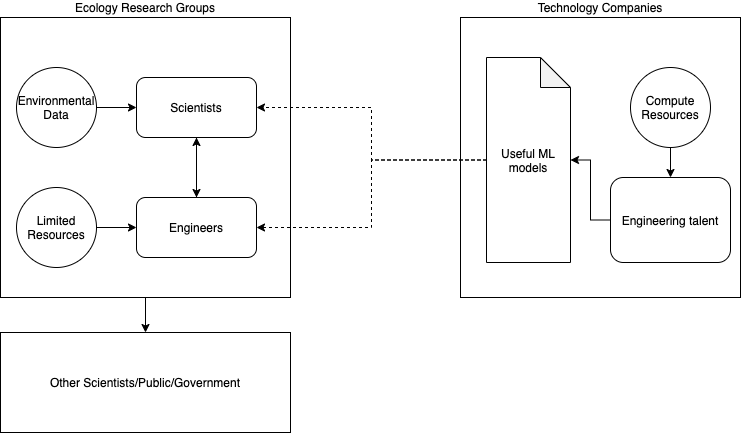

The diagram above was exported from draw.io. Its source (the exported page's mxGraphModel, read from the mxfile embedded in the PNG):
<mxGraphModel dx="861" dy="680" grid="1" gridSize="10" guides="1" tooltips="1" connect="1" arrows="1" fold="1" page="1" pageScale="1" pageWidth="827" pageHeight="1169" background="none" math="0" shadow="0">
  <root>
    <mxCell id="0" />
    <mxCell id="1" parent="0" />
    <mxCell id="10" value="" style="edgeStyle=orthogonalEdgeStyle;rounded=0;orthogonalLoop=1;jettySize=auto;html=1;" parent="1" source="2" target="9" edge="1">
      <mxGeometry relative="1" as="geometry" />
    </mxCell>
    <mxCell id="2" value="Ecology Research Groups" style="rounded=0;whiteSpace=wrap;html=1;align=center;labelPosition=center;verticalLabelPosition=top;verticalAlign=bottom;" parent="1" vertex="1">
      <mxGeometry x="44" y="335" width="290" height="280" as="geometry" />
    </mxCell>
    <mxCell id="5" value="" style="edgeStyle=orthogonalEdgeStyle;rounded=0;orthogonalLoop=1;jettySize=auto;html=1;" parent="1" source="3" target="4" edge="1">
      <mxGeometry relative="1" as="geometry" />
    </mxCell>
    <mxCell id="3" value="Scientists" style="rounded=1;whiteSpace=wrap;html=1;" parent="1" vertex="1">
      <mxGeometry x="180" y="395" width="120" height="60" as="geometry" />
    </mxCell>
    <mxCell id="6" style="edgeStyle=orthogonalEdgeStyle;rounded=0;orthogonalLoop=1;jettySize=auto;html=1;exitX=0.5;exitY=0;exitDx=0;exitDy=0;entryX=0.5;entryY=1;entryDx=0;entryDy=0;" parent="1" source="4" target="3" edge="1">
      <mxGeometry relative="1" as="geometry" />
    </mxCell>
    <mxCell id="4" value="Engineers" style="rounded=1;whiteSpace=wrap;html=1;" parent="1" vertex="1">
      <mxGeometry x="180" y="515" width="120" height="60" as="geometry" />
    </mxCell>
    <mxCell id="9" value="Other Scientists/Public/Government" style="whiteSpace=wrap;html=1;rounded=0;verticalAlign=middle;labelPosition=center;verticalLabelPosition=middle;align=center;" parent="1" vertex="1">
      <mxGeometry x="44" y="650" width="290" height="100" as="geometry" />
    </mxCell>
    <mxCell id="11" value="Technology Companies" style="rounded=0;whiteSpace=wrap;html=1;labelPosition=center;verticalLabelPosition=top;align=center;verticalAlign=bottom;" parent="1" vertex="1">
      <mxGeometry x="504" y="335" width="280" height="280" as="geometry" />
    </mxCell>
    <mxCell id="17" value="" style="edgeStyle=orthogonalEdgeStyle;rounded=0;orthogonalLoop=1;jettySize=auto;html=1;" parent="1" source="12" target="16" edge="1">
      <mxGeometry relative="1" as="geometry" />
    </mxCell>
    <mxCell id="12" value="Engineering talent" style="rounded=1;whiteSpace=wrap;html=1;" parent="1" vertex="1">
      <mxGeometry x="654" y="495" width="120" height="85" as="geometry" />
    </mxCell>
    <mxCell id="14" value="" style="edgeStyle=orthogonalEdgeStyle;rounded=0;orthogonalLoop=1;jettySize=auto;html=1;" parent="1" source="13" target="12" edge="1">
      <mxGeometry relative="1" as="geometry" />
    </mxCell>
    <mxCell id="13" value="Compute Resources" style="ellipse;whiteSpace=wrap;html=1;aspect=fixed;" parent="1" vertex="1">
      <mxGeometry x="674" y="385" width="80" height="80" as="geometry" />
    </mxCell>
    <mxCell id="18" style="edgeStyle=orthogonalEdgeStyle;rounded=0;orthogonalLoop=1;jettySize=auto;html=1;entryX=1;entryY=0.5;entryDx=0;entryDy=0;dashed=1;" parent="1" source="16" target="3" edge="1">
      <mxGeometry relative="1" as="geometry" />
    </mxCell>
    <mxCell id="19" style="edgeStyle=orthogonalEdgeStyle;orthogonalLoop=1;jettySize=auto;html=1;entryX=1;entryY=0.5;entryDx=0;entryDy=0;labelBorderColor=none;rounded=0;dashed=1;" parent="1" source="16" target="4" edge="1">
      <mxGeometry relative="1" as="geometry" />
    </mxCell>
    <mxCell id="16" value="Useful ML models" style="shape=note;whiteSpace=wrap;html=1;backgroundOutline=1;darkOpacity=0.05;" parent="1" vertex="1">
      <mxGeometry x="530" y="375" width="84" height="205" as="geometry" />
    </mxCell>
    <mxCell id="21" value="" style="edgeStyle=orthogonalEdgeStyle;rounded=0;orthogonalLoop=1;jettySize=auto;html=1;" parent="1" source="20" target="4" edge="1">
      <mxGeometry relative="1" as="geometry" />
    </mxCell>
    <mxCell id="20" value="Limited Resources" style="ellipse;whiteSpace=wrap;html=1;aspect=fixed;" parent="1" vertex="1">
      <mxGeometry x="60" y="505" width="80" height="80" as="geometry" />
    </mxCell>
    <mxCell id="23" value="" style="edgeStyle=orthogonalEdgeStyle;rounded=0;orthogonalLoop=1;jettySize=auto;html=1;" parent="1" source="22" target="3" edge="1">
      <mxGeometry relative="1" as="geometry" />
    </mxCell>
    <mxCell id="22" value="Environmental Data" style="ellipse;whiteSpace=wrap;html=1;aspect=fixed;" parent="1" vertex="1">
      <mxGeometry x="60" y="385" width="80" height="80" as="geometry" />
    </mxCell>
  </root>
</mxGraphModel>